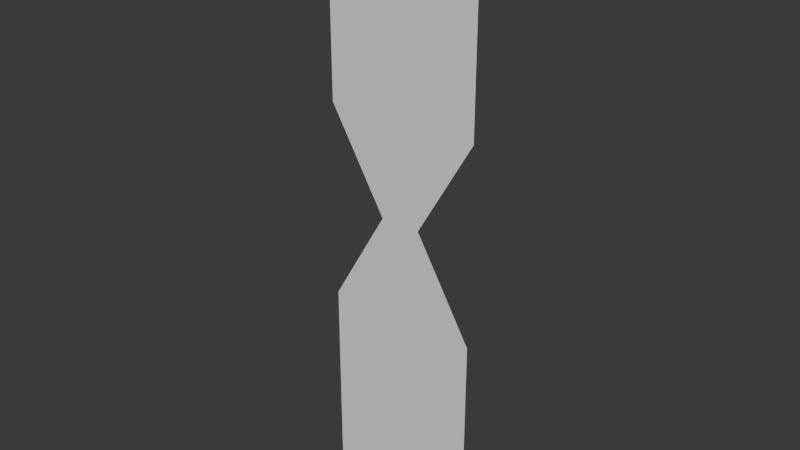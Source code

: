 # Source: bones1.blend  (saved by Blender 4.3.34; exported with 4.5.12 LTS)
import bpy
from mathutils import Matrix  # noqa: F401  (used for matrix-valued properties, if any)

bpy.ops.wm.read_factory_settings(use_empty=True)
scene = bpy.context.scene
scene.name = 'Scene'

# ---- collections
col_collection = bpy.data.collections.new('Collection'); scene.collection.children.link(col_collection)

# ---- world
world_world = bpy.data.worlds.new('World'); scene.world = world_world
world_world.use_nodes = True; world_world.node_tree.nodes.clear()
_N = world_world.node_tree.nodes; _L = world_world.node_tree.links
n0 = _N.new('ShaderNodeOutputWorld'); n0.name = 'World Output'; n0.location = (300, 300)
n1 = _N.new('ShaderNodeBackground'); n1.name = 'Background'; n1.location = (10, 300)
n1.inputs[0].default_value = (0.05088, 0.05088, 0.05088, 1.0)
_L.new(n1.outputs[0], n0.inputs[0])
n0.is_active_output = True
world_world.color = (0.05088, 0.05088, 0.05088)
world_world.sun_shadow_jitter_overblur = 0.0

# ---- meshes
me_plane = bpy.data.meshes.new('Plane')
me_plane.from_pydata([(-0.2638, 0.0, 0.0), (0.2638, 0.0, 0.0), (-0.2638, 0.0, 2.0), (0.2638, 0.0, 2.0), (-0.2638, 0.0, 1.667), (-0.2638, 0.0, 1.333), (-0.06872, 0.0, 1.0), (-0.2638, 0.0, 0.6667), (-0.2638, 0.0, 0.3333), (0.2638, 0.0, 0.3333), (0.2638, 0.0, 0.6667), (0.06872, 0.0, 1.0), (0.2638, 0.0, 1.333), (0.2638, 0.0, 1.667)], [], [(4, 13, 3, 2), (0, 1, 9, 8), (8, 9, 10, 7), (7, 10, 11, 6), (6, 11, 12, 5), (5, 12, 13, 4)])
_uv = me_plane.uv_layers.new(name='UVMap')
_uv.uv.foreach_set('vector', [0.0, 0.8333, 1.0, 0.8333, 1.0, 1.0, 0.0, 1.0, 0.0, 0.0, 1.0, 0.0, 1.0, 0.1667, 0.0, 0.1667, 0.0, 0.1667, 1.0, 0.1667, 1.0, 0.3333, 0.0, 0.3333, 0.0, 0.3333, 1.0, 0.3333, 1.0, 0.5, 0.0, 0.5, 0.0, 0.5, 1.0, 0.5, 1.0, 0.6667, 0.0, 0.6667, 0.0, 0.6667, 1.0, 0.6667, 1.0, 0.8333, 0.0, 0.8333])
me_plane.update()
arm_armature = bpy.data.armatures.new('Armature')  # bones are not reproduced

# ---- objects
ob_bb = bpy.data.objects.new('BB', me_plane)
ob_armature = bpy.data.objects.new('Armature', arm_armature)

# ---- transforms, parenting, visibility, modifiers, constraints
ob_bb.parent = ob_armature
ob_bb.location = (0.0, 0.0, 0.0)
_vg = ob_bb.vertex_groups.new(name='B0')
_vg.add([0, 1, 6, 7, 8, 9, 10, 11], 1.0, 'REPLACE')
_vg = ob_bb.vertex_groups.new(name='B1')
_vg.add([2, 3, 4, 5, 6, 11, 12, 13], 1.0, 'REPLACE')
_m = ob_bb.modifiers.new('Armature', 'ARMATURE')
_m.object = ob_armature
ob_armature.location = (0.0, 0.0, 0.0)

# ---- collection membership
col_collection.objects.link(ob_bb)
col_collection.objects.link(ob_armature)

# ---- scene / render settings (as saved in the file)
scene.frame_start = 1; scene.frame_end = 250; scene.frame_set(1)
scene.render.engine = 'BLENDER_EEVEE_NEXT'
bpy.context.view_layer.update()

# ---- added for rendering (the .blend has no active camera and no usable light): camera, sun
cam_auto = bpy.data.cameras.new('AutoCamera')
cam_auto.lens = 50.0
cam_auto.sensor_width = 36.0
cam_auto.clip_end = 1000.0
ob_auto_camera = bpy.data.objects.new('AutoCamera', cam_auto)
scene.collection.objects.link(ob_auto_camera)
ob_auto_camera.location = (1.91374, -2.29649, 2.53099)
ob_auto_camera.rotation_euler = (1.09748, -7.21219e-08, 0.694738)
scene.camera = ob_auto_camera
light_auto_sun = bpy.data.lights.new('AutoSun', 'SUN')
light_auto_sun.energy = 3.0
light_auto_sun.angle = 0.0523599
ob_auto_sun = bpy.data.objects.new('AutoSun', light_auto_sun)
scene.collection.objects.link(ob_auto_sun)
ob_auto_sun.rotation_euler = (0.872665, 0.174533, 0.523599)
bpy.context.view_layer.update()
